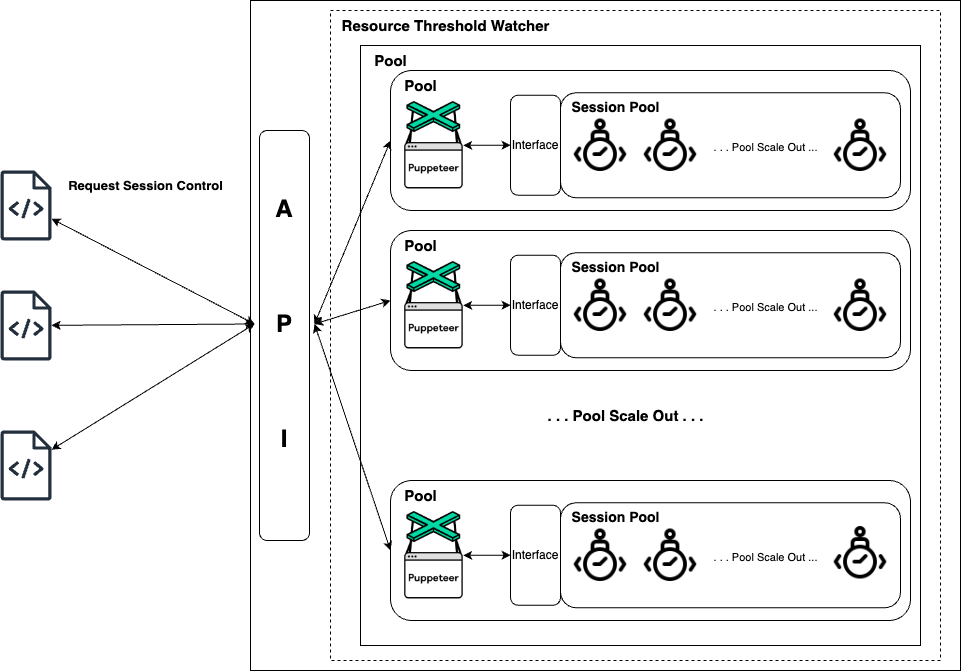

The diagram above was exported from draw.io. Its source (the exported page's mxGraphModel, read from the mxfile embedded in the PNG):
<mxGraphModel dx="1238" dy="908" grid="1" gridSize="10" guides="1" tooltips="1" connect="1" arrows="1" fold="1" page="1" pageScale="1" pageWidth="827" pageHeight="1169" math="0" shadow="0">
  <root>
    <mxCell id="0" />
    <mxCell id="1" parent="0" />
    <mxCell id="SQ1W5SFDqFG-9YqsSDNN-85" value="" style="rounded=0;whiteSpace=wrap;html=1;" parent="1" vertex="1">
      <mxGeometry x="380" y="30" width="710" height="670" as="geometry" />
    </mxCell>
    <mxCell id="9DBe7D8bFh7_J25TX_2T-15" value="" style="rounded=0;whiteSpace=wrap;html=1;dashed=1;" parent="1" vertex="1">
      <mxGeometry x="460" y="40" width="610" height="650" as="geometry" />
    </mxCell>
    <mxCell id="SQ1W5SFDqFG-9YqsSDNN-88" value="" style="rounded=1;whiteSpace=wrap;html=1;" parent="1" vertex="1">
      <mxGeometry x="389" y="160" width="50" height="410" as="geometry" />
    </mxCell>
    <mxCell id="SQ1W5SFDqFG-9YqsSDNN-8" value="" style="rounded=0;whiteSpace=wrap;html=1;" parent="1" vertex="1">
      <mxGeometry x="490" y="75" width="560" height="600" as="geometry" />
    </mxCell>
    <mxCell id="SQ1W5SFDqFG-9YqsSDNN-1" value="" style="sketch=0;outlineConnect=0;fontColor=#232F3E;gradientColor=none;fillColor=#232F3D;strokeColor=none;dashed=0;verticalLabelPosition=bottom;verticalAlign=top;align=center;html=1;fontSize=12;fontStyle=0;aspect=fixed;pointerEvents=1;shape=mxgraph.aws4.source_code;" parent="1" vertex="1">
      <mxGeometry x="130" y="200" width="51.15" height="70" as="geometry" />
    </mxCell>
    <mxCell id="SQ1W5SFDqFG-9YqsSDNN-3" value="" style="sketch=0;outlineConnect=0;fontColor=#232F3E;gradientColor=none;fillColor=#232F3D;strokeColor=none;dashed=0;verticalLabelPosition=bottom;verticalAlign=top;align=center;html=1;fontSize=12;fontStyle=0;aspect=fixed;pointerEvents=1;shape=mxgraph.aws4.source_code;" parent="1" vertex="1">
      <mxGeometry x="130" y="320" width="51.15" height="70" as="geometry" />
    </mxCell>
    <mxCell id="SQ1W5SFDqFG-9YqsSDNN-4" value="" style="sketch=0;outlineConnect=0;fontColor=#232F3E;gradientColor=none;fillColor=#232F3D;strokeColor=none;dashed=0;verticalLabelPosition=bottom;verticalAlign=top;align=center;html=1;fontSize=12;fontStyle=0;aspect=fixed;pointerEvents=1;shape=mxgraph.aws4.source_code;" parent="1" vertex="1">
      <mxGeometry x="130" y="460" width="51.15" height="70" as="geometry" />
    </mxCell>
    <mxCell id="SQ1W5SFDqFG-9YqsSDNN-6" value="&lt;b&gt;&lt;font style=&quot;font-size: 13px;&quot;&gt;Request Session Control&lt;/font&gt;&lt;/b&gt;" style="text;html=1;align=center;verticalAlign=middle;resizable=0;points=[];autosize=1;fillColor=#ffffff;strokeColor=none;" parent="1" vertex="1">
      <mxGeometry x="185" y="200" width="180" height="30" as="geometry" />
    </mxCell>
    <mxCell id="SQ1W5SFDqFG-9YqsSDNN-35" value="" style="rounded=1;whiteSpace=wrap;html=1;" parent="1" vertex="1">
      <mxGeometry x="520" y="510" width="520" height="140" as="geometry" />
    </mxCell>
    <mxCell id="SQ1W5SFDqFG-9YqsSDNN-36" value="" style="shape=image;verticalLabelPosition=bottom;labelBackgroundColor=default;verticalAlign=top;aspect=fixed;imageAspect=0;image=https://static-00.iconduck.com/assets.00/puppeteer-icon-1371x2048-otngklvq.png;" parent="1" vertex="1">
      <mxGeometry x="534.18" y="541" width="58.56" height="87.5" as="geometry" />
    </mxCell>
    <mxCell id="SQ1W5SFDqFG-9YqsSDNN-37" value="" style="rounded=1;whiteSpace=wrap;html=1;" parent="1" vertex="1">
      <mxGeometry x="690" y="532.25" width="340" height="105" as="geometry" />
    </mxCell>
    <mxCell id="SQ1W5SFDqFG-9YqsSDNN-38" value="" style="shape=image;verticalLabelPosition=bottom;labelBackgroundColor=default;verticalAlign=top;aspect=fixed;imageAspect=0;image=https://cdn-icons-png.flaticon.com/512/6649/6649740.png;" parent="1" vertex="1">
      <mxGeometry x="700" y="554.75" width="60" height="60" as="geometry" />
    </mxCell>
    <mxCell id="SQ1W5SFDqFG-9YqsSDNN-39" value="" style="shape=image;verticalLabelPosition=bottom;labelBackgroundColor=default;verticalAlign=top;aspect=fixed;imageAspect=0;image=https://cdn-icons-png.flaticon.com/512/6649/6649740.png;" parent="1" vertex="1">
      <mxGeometry x="770" y="554.75" width="60" height="60" as="geometry" />
    </mxCell>
    <mxCell id="SQ1W5SFDqFG-9YqsSDNN-40" value="" style="shape=image;verticalLabelPosition=bottom;labelBackgroundColor=default;verticalAlign=top;aspect=fixed;imageAspect=0;image=https://cdn-icons-png.flaticon.com/512/6649/6649740.png;" parent="1" vertex="1">
      <mxGeometry x="960" y="552.25" width="60" height="60" as="geometry" />
    </mxCell>
    <mxCell id="SQ1W5SFDqFG-9YqsSDNN-52" value="&lt;b&gt;&lt;font style=&quot;font-size: 14px;&quot;&gt;Session Pool&lt;/font&gt;&lt;/b&gt;" style="text;html=1;align=center;verticalAlign=middle;resizable=0;points=[];autosize=1;strokeColor=none;fillColor=none;" parent="1" vertex="1">
      <mxGeometry x="690" y="532.25" width="110" height="30" as="geometry" />
    </mxCell>
    <mxCell id="SQ1W5SFDqFG-9YqsSDNN-53" value="&lt;b&gt;&lt;font style=&quot;font-size: 15px;&quot;&gt;Pool&lt;/font&gt;&lt;/b&gt;" style="text;html=1;align=center;verticalAlign=middle;resizable=0;points=[];autosize=1;strokeColor=none;fillColor=none;" parent="1" vertex="1">
      <mxGeometry x="520" y="510" width="60" height="30" as="geometry" />
    </mxCell>
    <mxCell id="SQ1W5SFDqFG-9YqsSDNN-64" value="" style="rounded=1;whiteSpace=wrap;html=1;" parent="1" vertex="1">
      <mxGeometry x="520" y="100" width="520" height="140" as="geometry" />
    </mxCell>
    <mxCell id="SQ1W5SFDqFG-9YqsSDNN-65" value="" style="shape=image;verticalLabelPosition=bottom;labelBackgroundColor=default;verticalAlign=top;aspect=fixed;imageAspect=0;image=https://static-00.iconduck.com/assets.00/puppeteer-icon-1371x2048-otngklvq.png;" parent="1" vertex="1">
      <mxGeometry x="534.18" y="131" width="58.56" height="87.5" as="geometry" />
    </mxCell>
    <mxCell id="SQ1W5SFDqFG-9YqsSDNN-66" value="" style="rounded=1;whiteSpace=wrap;html=1;" parent="1" vertex="1">
      <mxGeometry x="690" y="122.25" width="340" height="105" as="geometry" />
    </mxCell>
    <mxCell id="SQ1W5SFDqFG-9YqsSDNN-67" value="" style="shape=image;verticalLabelPosition=bottom;labelBackgroundColor=default;verticalAlign=top;aspect=fixed;imageAspect=0;image=https://cdn-icons-png.flaticon.com/512/6649/6649740.png;" parent="1" vertex="1">
      <mxGeometry x="700" y="144.75" width="60" height="60" as="geometry" />
    </mxCell>
    <mxCell id="SQ1W5SFDqFG-9YqsSDNN-68" value="" style="shape=image;verticalLabelPosition=bottom;labelBackgroundColor=default;verticalAlign=top;aspect=fixed;imageAspect=0;image=https://cdn-icons-png.flaticon.com/512/6649/6649740.png;" parent="1" vertex="1">
      <mxGeometry x="770" y="144.75" width="60" height="60" as="geometry" />
    </mxCell>
    <mxCell id="SQ1W5SFDqFG-9YqsSDNN-69" value="" style="shape=image;verticalLabelPosition=bottom;labelBackgroundColor=default;verticalAlign=top;aspect=fixed;imageAspect=0;image=https://cdn-icons-png.flaticon.com/512/6649/6649740.png;" parent="1" vertex="1">
      <mxGeometry x="960" y="144.75" width="60" height="60" as="geometry" />
    </mxCell>
    <mxCell id="SQ1W5SFDqFG-9YqsSDNN-70" value="&lt;font style=&quot;font-size: 11px;&quot;&gt;. . . Pool Scale Out ...&lt;/font&gt;" style="text;html=1;align=center;verticalAlign=middle;resizable=0;points=[];autosize=1;strokeColor=none;fillColor=none;" parent="1" vertex="1">
      <mxGeometry x="830" y="162.25" width="130" height="30" as="geometry" />
    </mxCell>
    <mxCell id="SQ1W5SFDqFG-9YqsSDNN-72" value="&lt;b&gt;&lt;font style=&quot;font-size: 14px;&quot;&gt;Session Pool&lt;/font&gt;&lt;/b&gt;" style="text;html=1;align=center;verticalAlign=middle;resizable=0;points=[];autosize=1;strokeColor=none;fillColor=none;" parent="1" vertex="1">
      <mxGeometry x="690" y="122.25" width="110" height="30" as="geometry" />
    </mxCell>
    <mxCell id="SQ1W5SFDqFG-9YqsSDNN-73" value="&lt;b&gt;&lt;font style=&quot;font-size: 15px;&quot;&gt;Pool&lt;/font&gt;&lt;/b&gt;" style="text;html=1;align=center;verticalAlign=middle;resizable=0;points=[];autosize=1;strokeColor=none;fillColor=none;" parent="1" vertex="1">
      <mxGeometry x="520" y="100" width="60" height="30" as="geometry" />
    </mxCell>
    <mxCell id="SQ1W5SFDqFG-9YqsSDNN-74" value="" style="rounded=1;whiteSpace=wrap;html=1;" parent="1" vertex="1">
      <mxGeometry x="520" y="260" width="520" height="140" as="geometry" />
    </mxCell>
    <mxCell id="SQ1W5SFDqFG-9YqsSDNN-75" value="" style="shape=image;verticalLabelPosition=bottom;labelBackgroundColor=default;verticalAlign=top;aspect=fixed;imageAspect=0;image=https://static-00.iconduck.com/assets.00/puppeteer-icon-1371x2048-otngklvq.png;" parent="1" vertex="1">
      <mxGeometry x="534.18" y="291" width="58.56" height="87.5" as="geometry" />
    </mxCell>
    <mxCell id="SQ1W5SFDqFG-9YqsSDNN-76" value="" style="rounded=1;whiteSpace=wrap;html=1;" parent="1" vertex="1">
      <mxGeometry x="690" y="282.25" width="340" height="105" as="geometry" />
    </mxCell>
    <mxCell id="SQ1W5SFDqFG-9YqsSDNN-77" value="" style="shape=image;verticalLabelPosition=bottom;labelBackgroundColor=default;verticalAlign=top;aspect=fixed;imageAspect=0;image=https://cdn-icons-png.flaticon.com/512/6649/6649740.png;" parent="1" vertex="1">
      <mxGeometry x="700" y="304.75" width="60" height="60" as="geometry" />
    </mxCell>
    <mxCell id="SQ1W5SFDqFG-9YqsSDNN-78" value="" style="shape=image;verticalLabelPosition=bottom;labelBackgroundColor=default;verticalAlign=top;aspect=fixed;imageAspect=0;image=https://cdn-icons-png.flaticon.com/512/6649/6649740.png;" parent="1" vertex="1">
      <mxGeometry x="770" y="304.75" width="60" height="60" as="geometry" />
    </mxCell>
    <mxCell id="SQ1W5SFDqFG-9YqsSDNN-79" value="" style="shape=image;verticalLabelPosition=bottom;labelBackgroundColor=default;verticalAlign=top;aspect=fixed;imageAspect=0;image=https://cdn-icons-png.flaticon.com/512/6649/6649740.png;" parent="1" vertex="1">
      <mxGeometry x="960" y="304.75" width="60" height="60" as="geometry" />
    </mxCell>
    <mxCell id="SQ1W5SFDqFG-9YqsSDNN-82" value="&lt;b&gt;&lt;font style=&quot;font-size: 14px;&quot;&gt;Session Pool&lt;/font&gt;&lt;/b&gt;" style="text;html=1;align=center;verticalAlign=middle;resizable=0;points=[];autosize=1;strokeColor=none;fillColor=none;" parent="1" vertex="1">
      <mxGeometry x="690" y="282.25" width="110" height="30" as="geometry" />
    </mxCell>
    <mxCell id="SQ1W5SFDqFG-9YqsSDNN-83" value="&lt;b&gt;&lt;font style=&quot;font-size: 15px;&quot;&gt;Pool&lt;/font&gt;&lt;/b&gt;" style="text;html=1;align=center;verticalAlign=middle;resizable=0;points=[];autosize=1;strokeColor=none;fillColor=none;" parent="1" vertex="1">
      <mxGeometry x="520" y="260" width="60" height="30" as="geometry" />
    </mxCell>
    <mxCell id="SQ1W5SFDqFG-9YqsSDNN-84" value="&lt;font style=&quot;font-size: 15px;&quot;&gt;&lt;b&gt;. . . Pool Scale Out . . .&lt;/b&gt;&lt;/font&gt;" style="text;html=1;align=center;verticalAlign=middle;resizable=0;points=[];autosize=1;strokeColor=none;fillColor=none;" parent="1" vertex="1">
      <mxGeometry x="665" y="430" width="180" height="30" as="geometry" />
    </mxCell>
    <mxCell id="SQ1W5SFDqFG-9YqsSDNN-87" value="&lt;b style=&quot;font-size: 24px;&quot;&gt;A&lt;br&gt;&lt;br&gt;&lt;br&gt;&lt;br&gt;P&lt;br&gt;&lt;br&gt;&lt;br&gt;&lt;br&gt;I&lt;/b&gt;" style="text;html=1;align=center;verticalAlign=middle;whiteSpace=wrap;rounded=0;" parent="1" vertex="1">
      <mxGeometry x="384" y="338.5" width="60" height="30" as="geometry" />
    </mxCell>
    <mxCell id="SQ1W5SFDqFG-9YqsSDNN-89" value="" style="endArrow=classic;startArrow=classic;html=1;rounded=0;exitX=1;exitY=0.5;exitDx=0;exitDy=0;entryX=0;entryY=0.5;entryDx=0;entryDy=0;" parent="1" source="SQ1W5SFDqFG-9YqsSDNN-87" target="SQ1W5SFDqFG-9YqsSDNN-64" edge="1">
      <mxGeometry width="50" height="50" relative="1" as="geometry">
        <mxPoint x="460" y="378.5" as="sourcePoint" />
        <mxPoint x="510" y="328.5" as="targetPoint" />
      </mxGeometry>
    </mxCell>
    <mxCell id="SQ1W5SFDqFG-9YqsSDNN-90" value="" style="endArrow=classic;startArrow=classic;html=1;rounded=0;exitX=1;exitY=0.5;exitDx=0;exitDy=0;entryX=0;entryY=0.5;entryDx=0;entryDy=0;" parent="1" source="SQ1W5SFDqFG-9YqsSDNN-87" target="SQ1W5SFDqFG-9YqsSDNN-74" edge="1">
      <mxGeometry width="50" height="50" relative="1" as="geometry">
        <mxPoint x="460" y="440" as="sourcePoint" />
        <mxPoint x="510" y="390" as="targetPoint" />
      </mxGeometry>
    </mxCell>
    <mxCell id="SQ1W5SFDqFG-9YqsSDNN-91" value="" style="endArrow=classic;startArrow=classic;html=1;rounded=0;exitX=1;exitY=0.5;exitDx=0;exitDy=0;entryX=0;entryY=0.5;entryDx=0;entryDy=0;" parent="1" source="SQ1W5SFDqFG-9YqsSDNN-87" target="SQ1W5SFDqFG-9YqsSDNN-35" edge="1">
      <mxGeometry width="50" height="50" relative="1" as="geometry">
        <mxPoint x="460" y="440" as="sourcePoint" />
        <mxPoint x="510" y="390" as="targetPoint" />
      </mxGeometry>
    </mxCell>
    <mxCell id="SQ1W5SFDqFG-9YqsSDNN-92" value="" style="endArrow=classic;startArrow=classic;html=1;rounded=0;entryX=0;entryY=0.5;entryDx=0;entryDy=0;" parent="1" source="SQ1W5SFDqFG-9YqsSDNN-1" target="SQ1W5SFDqFG-9YqsSDNN-87" edge="1">
      <mxGeometry width="50" height="50" relative="1" as="geometry">
        <mxPoint x="430" y="440" as="sourcePoint" />
        <mxPoint x="480" y="390" as="targetPoint" />
      </mxGeometry>
    </mxCell>
    <mxCell id="SQ1W5SFDqFG-9YqsSDNN-93" value="" style="endArrow=classic;startArrow=classic;html=1;rounded=0;entryX=0;entryY=0.5;entryDx=0;entryDy=0;" parent="1" source="SQ1W5SFDqFG-9YqsSDNN-3" target="SQ1W5SFDqFG-9YqsSDNN-87" edge="1">
      <mxGeometry width="50" height="50" relative="1" as="geometry">
        <mxPoint x="430" y="440" as="sourcePoint" />
        <mxPoint x="480" y="390" as="targetPoint" />
      </mxGeometry>
    </mxCell>
    <mxCell id="SQ1W5SFDqFG-9YqsSDNN-94" value="" style="endArrow=classic;startArrow=classic;html=1;rounded=0;entryX=0;entryY=0.5;entryDx=0;entryDy=0;" parent="1" source="SQ1W5SFDqFG-9YqsSDNN-4" target="SQ1W5SFDqFG-9YqsSDNN-87" edge="1">
      <mxGeometry width="50" height="50" relative="1" as="geometry">
        <mxPoint x="430" y="440" as="sourcePoint" />
        <mxPoint x="480" y="390" as="targetPoint" />
      </mxGeometry>
    </mxCell>
    <mxCell id="9DBe7D8bFh7_J25TX_2T-1" value="&lt;font style=&quot;font-size: 11px;&quot;&gt;. . . Pool Scale Out ...&lt;/font&gt;" style="text;html=1;align=center;verticalAlign=middle;resizable=0;points=[];autosize=1;strokeColor=none;fillColor=none;" parent="1" vertex="1">
      <mxGeometry x="830" y="322.25" width="130" height="30" as="geometry" />
    </mxCell>
    <mxCell id="9DBe7D8bFh7_J25TX_2T-2" value="&lt;font style=&quot;font-size: 11px;&quot;&gt;. . . Pool Scale Out ...&lt;/font&gt;" style="text;html=1;align=center;verticalAlign=middle;resizable=0;points=[];autosize=1;strokeColor=none;fillColor=none;" parent="1" vertex="1">
      <mxGeometry x="830" y="572.25" width="130" height="30" as="geometry" />
    </mxCell>
    <mxCell id="9DBe7D8bFh7_J25TX_2T-5" value="&lt;b&gt;&lt;font style=&quot;font-size: 15px;&quot;&gt;Pool&lt;/font&gt;&lt;/b&gt;" style="text;html=1;align=center;verticalAlign=middle;resizable=0;points=[];autosize=1;strokeColor=none;fillColor=none;" parent="1" vertex="1">
      <mxGeometry x="490" y="75" width="60" height="30" as="geometry" />
    </mxCell>
    <mxCell id="9DBe7D8bFh7_J25TX_2T-6" value="Interface" style="rounded=1;whiteSpace=wrap;html=1;" parent="1" vertex="1">
      <mxGeometry x="640" y="124.75" width="50" height="100" as="geometry" />
    </mxCell>
    <mxCell id="9DBe7D8bFh7_J25TX_2T-7" value="Interface" style="rounded=1;whiteSpace=wrap;html=1;" parent="1" vertex="1">
      <mxGeometry x="640" y="284.75" width="50" height="100" as="geometry" />
    </mxCell>
    <mxCell id="9DBe7D8bFh7_J25TX_2T-8" value="Interface" style="rounded=1;whiteSpace=wrap;html=1;" parent="1" vertex="1">
      <mxGeometry x="640" y="534.75" width="50" height="100" as="geometry" />
    </mxCell>
    <mxCell id="9DBe7D8bFh7_J25TX_2T-10" value="" style="endArrow=classic;startArrow=classic;html=1;rounded=0;entryX=0;entryY=0.5;entryDx=0;entryDy=0;exitX=1;exitY=0.5;exitDx=0;exitDy=0;" parent="1" source="SQ1W5SFDqFG-9YqsSDNN-36" target="9DBe7D8bFh7_J25TX_2T-8" edge="1">
      <mxGeometry width="50" height="50" relative="1" as="geometry">
        <mxPoint x="270" y="662.5" as="sourcePoint" />
        <mxPoint x="310" y="663" as="targetPoint" />
      </mxGeometry>
    </mxCell>
    <mxCell id="9DBe7D8bFh7_J25TX_2T-11" value="" style="endArrow=classic;startArrow=classic;html=1;rounded=0;exitX=1;exitY=0.5;exitDx=0;exitDy=0;entryX=0;entryY=0.5;entryDx=0;entryDy=0;" parent="1" source="SQ1W5SFDqFG-9YqsSDNN-75" target="9DBe7D8bFh7_J25TX_2T-7" edge="1">
      <mxGeometry width="50" height="50" relative="1" as="geometry">
        <mxPoint x="640" y="450" as="sourcePoint" />
        <mxPoint x="690" y="400" as="targetPoint" />
      </mxGeometry>
    </mxCell>
    <mxCell id="9DBe7D8bFh7_J25TX_2T-12" value="" style="endArrow=classic;startArrow=classic;html=1;rounded=0;exitX=1;exitY=0.5;exitDx=0;exitDy=0;entryX=0;entryY=0.5;entryDx=0;entryDy=0;" parent="1" source="SQ1W5SFDqFG-9YqsSDNN-65" target="9DBe7D8bFh7_J25TX_2T-6" edge="1">
      <mxGeometry width="50" height="50" relative="1" as="geometry">
        <mxPoint x="640" y="450" as="sourcePoint" />
        <mxPoint x="690" y="400" as="targetPoint" />
      </mxGeometry>
    </mxCell>
    <mxCell id="9DBe7D8bFh7_J25TX_2T-17" value="&lt;b&gt;&lt;font style=&quot;font-size: 15px;&quot;&gt;Resource Threshold Watcher&lt;/font&gt;&lt;/b&gt;" style="text;html=1;align=center;verticalAlign=middle;resizable=0;points=[];autosize=1;strokeColor=none;fillColor=none;" parent="1" vertex="1">
      <mxGeometry x="460" y="40" width="230" height="30" as="geometry" />
    </mxCell>
  </root>
</mxGraphModel>